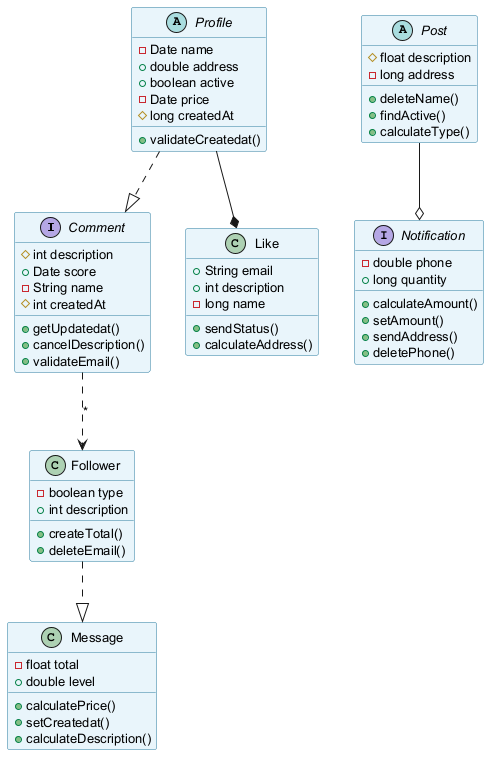

The diagram above was rendered by PlantUML. Its source (embedded in the PNG):
@startuml
skinparam backgroundColor #FFFFFF
skinparam classBackgroundColor #E8F4FA
skinparam classBorderColor #2C7DA0
skinparam defaultFontSize 13
interface Comment {
  #int description
  +Date score
  -String name
  #int createdAt
  +getUpdatedat()
  +cancelDescription()
  +validateEmail()
}
interface Notification {
  -double phone
  +long quantity
  +calculateAmount()
  +setAmount()
  +sendAddress()
  +deletePhone()
}
abstract class Profile {
  -Date name
  +double address
  +boolean active
  -Date price
  #long createdAt
  +validateCreatedat()
}
class Message {
  -float total
  +double level
  +calculatePrice()
  +setCreatedat()
  +calculateDescription()
}
class Follower {
  -boolean type
  +int description
  +createTotal()
  +deleteEmail()
}
abstract class Post {
  #float description
  -long address
  +deleteName()
  +findActive()
  +calculateType()
}
class Like {
  +String email
  +int description
  -long name
  +sendStatus()
  +calculateAddress()
}
Comment ..> Follower : "*"
Follower ..|> Message
Profile ..|> Comment
Profile --* Like
Post --o Notification
@enduml